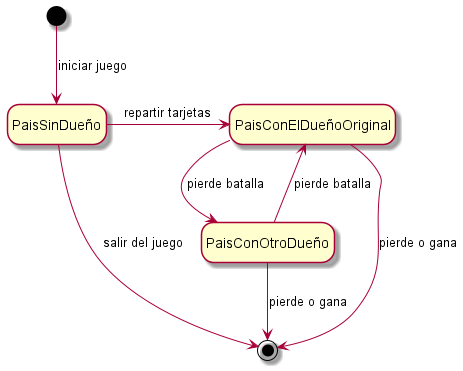

The diagram above was rendered by PlantUML. Its source (embedded in the PNG):
@startuml
hide empty description
[*] --> PaisSinDueño: iniciar juego
PaisSinDueño--> [*]: salir del juego

PaisSinDueño-> PaisConElDueñoOriginal: repartir tarjetas
PaisConElDueñoOriginal--> [*]: pierde o gana
PaisConElDueñoOriginal--> PaisConOtroDueño: pierde batalla
PaisConOtroDueño--> PaisConElDueñoOriginal: pierde batalla
PaisConOtroDueño--> [*]: pierde o gana
@enduml